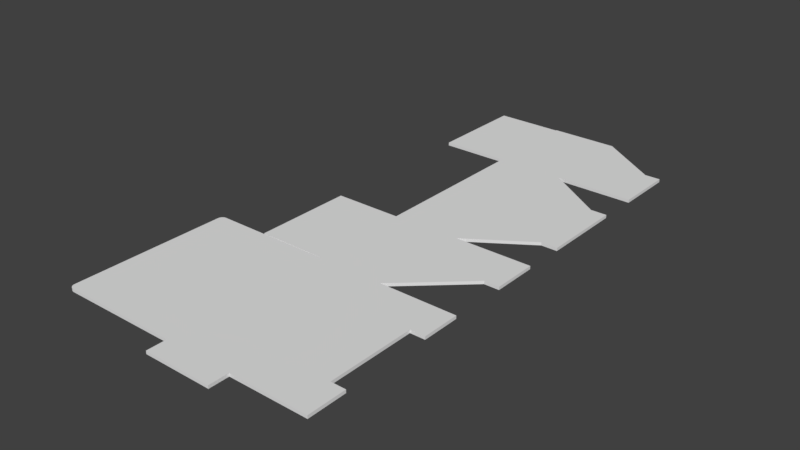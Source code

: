 # Source: 0215.blend  (saved by Blender 2.79.0; exported with 4.5.12 LTS)
import bpy
from mathutils import Matrix  # noqa: F401  (used for matrix-valued properties, if any)

bpy.ops.wm.read_factory_settings(use_empty=True)
scene = bpy.context.scene
scene.name = 'Scene'

# ---- collections
col_collection_1 = bpy.data.collections.new('Collection 1'); scene.collection.children.link(col_collection_1)

# ---- world
world_world = bpy.data.worlds.new('World'); scene.world = world_world
world_world.color = (0.05088, 0.05088, 0.05088)
world_world.use_sun_shadow = False
world_world.sun_shadow_jitter_overblur = 0.0
world_world.cycles.sampling_method = 'MANUAL'

# ---- meshes
me_cube_011 = bpy.data.meshes.new('Cube.011')
me_cube_011.from_pydata([(1.575, 7.648, -0.06), (1.575, 7.648, 0.06), (1.575, 11.61, -0.06), (1.575, 11.61, 0.06), (4.575, 7.648, -0.06), (4.575, 7.648, 0.06), (1.575, 9.962, -0.06), (1.575, 9.962, 0.06), (4.575, 9.962, -0.06), (4.575, 9.962, 0.06), (3.975, 7.648, -0.06), (3.975, 7.648, 0.06), (3.975, 9.962, 0.06), (3.975, 9.962, -0.06), (-5.025, -9.112, -0.06), (-5.025, -9.112, 0.06), (-5.025, -2.712, -0.06), (-5.025, -2.712, 0.06), (-5.585, -9.112, -0.06), (-5.785, -8.912, -0.06), (-5.636, -9.106, -0.06), (-5.685, -9.086, -0.06), (-5.726, -9.054, -0.06), (-5.758, -9.012, -0.06), (-5.778, -8.964, -0.06), (-5.785, -8.912, 0.06), (-5.585, -9.112, 0.06), (-5.778, -8.964, 0.06), (-5.758, -9.012, 0.06), (-5.726, -9.054, 0.06), (-5.685, -9.086, 0.06), (-5.636, -9.106, 0.06), (-5.785, -2.912, -0.06), (-5.585, -2.712, -0.06), (-5.778, -2.861, -0.06), (-5.758, -2.812, -0.06), (-5.726, -2.771, -0.06), (-5.685, -2.739, -0.06), (-5.636, -2.719, -0.06), (-5.585, -2.712, 0.06), (-5.785, -2.912, 0.06), (-5.636, -2.719, 0.06), (-5.685, -2.739, 0.06), (-5.726, -2.771, 0.06), (-5.758, -2.812, 0.06), (-5.778, -2.861, 0.06), (-1.065, -9.872, -0.06), (-1.065, -9.872, 0.06), (-1.065, -9.112, -0.06), (1.575, -9.112, 0.06), (1.575, -9.872, -0.06), (1.575, -9.872, 0.06), (1.575, -9.112, -0.06), (-1.065, -9.112, 0.06), (-1.065, -9.112, -0.06), (1.575, -9.112, -0.06), (1.575, 1.248, -0.06), (1.575, 1.248, 0.06), (1.575, 7.648, -0.06), (1.575, 7.648, 0.06), (1.575, 6.048, -0.06), (1.575, 2.848, -0.06), (1.575, 2.848, 0.06), (1.575, 6.048, 0.06), (4.575, 2.848, -0.06), (4.575, 6.048, -0.06), (4.575, 6.048, 0.06), (4.575, 2.848, 0.06), (3.951, 6.048, 0.06), (3.951, 2.848, 0.06), (3.951, 6.048, -0.06), (3.951, 2.848, -0.06), (1.575, -2.712, -0.06), (1.575, -2.712, 0.06), (1.575, 1.248, -0.06), (1.575, 1.248, 0.06), (4.575, 1.248, -0.06), (4.575, 1.248, 0.06), (1.575, -0.4946, -0.06), (1.575, -0.4946, 0.06), (4.575, -0.4946, -0.06), (4.575, -0.4946, 0.06), (3.995, 1.248, -0.06), (3.995, 1.248, 0.06), (3.995, -0.4946, 0.06), (3.995, -0.4946, -0.06), (-3.705, 7.688, -0.06), (-3.705, 7.688, 0.06), (-3.705, 11.57, -0.06), (-3.705, 11.57, 0.06), (-1.065, 7.688, -0.06), (-1.065, 7.688, 0.06), (-1.065, 11.57, -0.06), (-1.065, 11.57, 0.06), (-3.705, -2.672, -0.06), (-3.705, -2.672, 0.06), (-3.705, 1.208, -0.06), (-3.705, 1.208, 0.06), (-1.065, -2.672, -0.06), (-1.065, -2.672, 0.06), (-1.065, 1.208, -0.06), (-1.065, 1.208, 0.06), (1.575, -9.112, -0.06), (1.575, -9.112, 0.06), (1.575, -2.712, -0.06), (1.575, -2.712, 0.06), (4.575, -9.112, -0.06), (4.575, -9.112, 0.06), (4.575, -2.712, -0.06), (4.575, -2.712, 0.06), (1.575, -4.206, -0.06), (1.575, -7.619, -0.06), (1.575, -7.619, 0.06), (1.575, -4.206, 0.06), (4.575, -7.619, -0.06), (4.575, -4.206, -0.06), (4.575, -4.206, 0.06), (4.575, -7.619, 0.06), (4.004, -2.712, -0.06), (4.004, -2.712, 0.06), (4.004, -9.112, -0.06), (4.004, -9.112, 0.06), (4.004, -4.206, 0.06), (4.004, -7.619, 0.06), (4.004, -4.206, -0.06), (4.004, -7.619, -0.06), (-5.025, -9.112, -0.06), (-5.025, -9.112, 0.06), (-5.025, -2.712, -0.06), (-5.025, -2.712, 0.06), (-1.065, -9.112, -0.06), (-1.065, -9.112, 0.06), (-1.065, -2.712, -0.06), (-1.065, -2.712, 0.06), (-1.065, 7.648, -0.06), (-1.065, 7.648, 0.06), (-1.065, 11.61, -0.06), (-1.065, 11.61, 0.06), (1.575, 7.648, -0.06), (1.575, 7.648, 0.06), (1.575, 11.61, -0.06), (1.575, 11.61, 0.06), (-1.065, 11.57, -0.06), (-1.065, 11.57, 0.06), (1.575, 11.57, -0.06), (1.575, 11.57, 0.06), (-1.065, 7.688, -0.06), (1.575, 7.688, 0.06), (-1.065, 7.688, 0.06), (1.575, 7.688, -0.06), (-1.065, 1.248, -0.06), (-1.065, 1.248, 0.06), (-1.065, 7.648, -0.06), (-1.065, 7.648, 0.06), (1.575, 1.248, -0.06), (1.575, 1.248, 0.06), (1.575, 7.648, -0.06), (1.575, 7.648, 0.06), (-1.065, -2.712, -0.06), (-1.065, -2.712, 0.06), (-1.065, 1.248, -0.06), (-1.065, 1.248, 0.06), (1.575, -2.712, -0.06), (1.575, -2.712, 0.06), (1.575, 1.248, -0.06), (1.575, 1.248, 0.06), (-1.065, -2.672, -0.06), (-1.065, -2.672, 0.06), (1.575, -2.672, -0.06), (1.575, -2.672, 0.06), (-1.065, 1.211, 0.06), (1.575, 1.211, -0.06), (-1.065, 1.211, -0.06), (1.575, 1.211, 0.06), (-1.065, -9.112, -0.06), (-1.065, -9.112, 0.06), (-1.065, -2.712, -0.06), (-1.065, -2.712, 0.06), (1.575, -9.112, -0.06), (1.575, -9.112, 0.06), (1.575, -2.712, -0.06), (1.575, -2.712, 0.06), (-1.065, -9.112, -0.06), (1.575, -9.112, -0.06)], [], [(6, 7, 3, 2), (12, 9, 8, 13), (8, 9, 5, 4), (10, 11, 1, 0), (13, 8, 4, 10), (12, 7, 1, 11), (3, 7, 12), (0, 1, 7, 6), (6, 2, 13), (9, 12, 11, 5), (6, 13, 10, 0), (4, 5, 11, 10), (2, 3, 12, 13), (14, 15, 26, 18), (32, 34, 35, 36, 37, 38, 33, 16, 14, 18, 20, 21, 22, 23, 24, 19), (16, 17, 15, 14), (33, 39, 17, 16), (18, 26, 31, 20), (20, 31, 30, 21), (21, 30, 29, 22), (22, 29, 28, 23), (23, 28, 27, 24), (24, 27, 25, 19), (17, 39, 41, 42, 43, 44, 45, 40, 25, 27, 28, 29, 30, 31, 26, 15), (39, 33, 38, 41), (41, 38, 37, 42), (42, 37, 36, 43), (43, 36, 35, 44), (44, 35, 34, 45), (45, 34, 32, 40), (19, 25, 40, 32), (48, 54, 55, 52), (52, 55, 49, 51, 50), (53, 47, 51, 49), (50, 51, 47, 46), (48, 52, 50, 46), (48, 46, 47, 53, 54), (53, 49, 55, 54), (60, 63, 59, 58), (61, 71, 56), (59, 63, 68), (58, 59, 68, 70), (68, 63, 62, 69), (69, 71, 64, 67), (70, 65, 64, 71), (68, 66, 65, 70), (65, 66, 67, 64), (56, 57, 62, 61), (61, 62, 63, 60), (60, 70, 71, 61), (69, 62, 57), (66, 68, 69, 67), (70, 60, 58), (56, 71, 69, 57), (78, 79, 75, 74), (82, 83, 77, 76), (79, 73, 84), (78, 85, 72), (83, 75, 79, 84), (82, 76, 80, 85), (76, 77, 81, 80), (72, 73, 79, 78), (74, 82, 85, 78), (77, 83, 84, 81), (72, 85, 84, 73), (84, 85, 80, 81), (74, 75, 83, 82), (86, 87, 89, 88), (88, 89, 93, 92), (92, 93, 91, 90), (90, 91, 87, 86), (88, 92, 90, 86), (93, 89, 87, 91), (94, 95, 97, 96), (96, 97, 101, 100), (100, 101, 99, 98), (98, 99, 95, 94), (96, 100, 98, 94), (101, 97, 95, 99), (110, 113, 105, 104), (118, 119, 109, 108), (114, 117, 107, 106), (120, 121, 103, 102), (125, 114, 106, 120), (123, 112, 103, 121), (119, 105, 113, 122), (122, 113, 112, 123), (118, 108, 115, 124), (124, 115, 116, 122), (108, 109, 116, 115), (102, 103, 112, 111), (111, 112, 113, 110), (110, 124, 125, 111), (104, 118, 124, 110), (109, 119, 122, 116), (117, 123, 121, 107), (111, 125, 120, 102), (106, 107, 121, 120), (104, 105, 119, 118), (125, 124, 122, 123), (125, 123, 117, 114), (126, 127, 129, 128), (128, 129, 133, 132), (132, 133, 131, 130), (130, 131, 127, 126), (128, 132, 130, 126), (133, 129, 127, 131), (142, 143, 137, 136), (136, 137, 141, 140), (149, 147, 139, 138), (138, 139, 135, 134), (146, 149, 138, 134), (147, 148, 135, 139), (141, 137, 143, 145), (136, 140, 144, 142), (140, 141, 145, 144), (146, 148, 143, 142), (134, 135, 148, 146), (145, 143, 148, 147), (142, 144, 149, 146), (144, 145, 147, 149), (150, 151, 153, 152), (152, 153, 157, 156), (156, 157, 155, 154), (154, 155, 151, 150), (152, 156, 154, 150), (157, 153, 151, 155), (172, 170, 161, 160), (160, 161, 165, 164), (168, 169, 163, 162), (162, 163, 159, 158), (166, 168, 162, 158), (169, 167, 159, 163), (173, 170, 167, 169), (172, 171, 168, 166), (171, 173, 169, 168), (158, 159, 167, 166), (164, 165, 173, 171), (160, 164, 171, 172), (165, 161, 170, 173), (166, 167, 170, 172), (176, 177, 181, 180), (176, 180, 178, 174), (179, 175, 182, 183), (178, 183, 182, 174), (174, 182, 175, 177, 176), (181, 179, 183, 178, 180), (181, 177, 175, 179)])
_uv = me_cube_011.uv_layers.new(name='UVMap')
_uv.uv.foreach_set('vector', [0.5481, 0.7323, 0.5542, 0.7323, 0.5542, 0.812, 0.5481, 0.812, 1.0, 0.257, 1.0, 0.2861, 0.9939, 0.2861, 0.9939, 0.257, 0.362, 0.9241, 0.3558, 0.9241, 0.3558, 0.812, 0.362, 0.812, 0.9877, 0.3294, 0.9939, 0.3294, 0.9939, 0.4456, 0.9877, 0.4456, 0.2761, 0.6999, 0.3067, 0.6999, 0.3067, 0.812, 0.2761, 0.812, 0.03067, 0.6999, 0.1534, 0.6999, 0.1534, 0.812, 0.03067, 0.812, 0.1534, 0.6202, 0.1534, 0.6999, 0.03067, 0.6999, 0.5481, 0.6202, 0.5542, 0.6202, 0.5542, 0.7323, 0.5481, 0.7323, 0.1534, 0.6999, 0.1534, 0.6202, 0.2761, 0.6999, 0.0, 0.6999, 0.03067, 0.6999, 0.03067, 0.812, 2.438e-08, 0.812, 0.1534, 0.6999, 0.2761, 0.6999, 0.2761, 0.812, 0.1534, 0.812, 0.9877, 0.3003, 0.9939, 0.3003, 0.9939, 0.3294, 0.9877, 0.3294, 0.9939, 0.1431, 1.0, 0.1431, 1.0, 0.257, 0.9939, 0.257, 0.2249, 0.5659, 0.2311, 0.5659, 0.2311, 0.593, 0.2249, 0.593, 0.1534, 0.3198, 0.1537, 0.3173, 0.1547, 0.3149, 0.1564, 0.3129, 0.1585, 0.3114, 0.161, 0.3104, 0.1636, 0.3101, 0.1922, 0.3101, 0.1922, 0.6202, 0.1636, 0.6202, 0.161, 0.6198, 0.1585, 0.6189, 0.1564, 0.6173, 0.1547, 0.6153, 0.1537, 0.613, 0.1534, 0.6105, 0.9693, 0.6202, 0.9632, 0.6202, 0.9632, 0.3101, 0.9693, 0.3101, 0.2372, 0.593, 0.2311, 0.593, 0.2311, 0.5659, 0.2372, 0.5659, 0.2249, 0.593, 0.2311, 0.593, 0.2311, 0.5955, 0.2249, 0.5955, 0.2249, 0.5955, 0.2311, 0.5955, 0.2311, 0.5979, 0.2249, 0.5979, 0.2249, 0.5979, 0.2311, 0.5979, 0.2311, 0.5999, 0.2249, 0.5999, 0.5112, 0.6202, 0.5174, 0.6202, 0.5174, 0.6222, 0.5112, 0.6222, 0.5112, 0.6222, 0.5174, 0.6222, 0.5174, 0.6245, 0.5112, 0.6245, 0.5112, 0.6245, 0.5174, 0.6245, 0.5174, 0.627, 0.5112, 0.627, 0.4601, 0.6202, 0.4888, 0.6202, 0.4914, 0.6205, 0.4939, 0.6215, 0.496, 0.623, 0.4976, 0.625, 0.4986, 0.6273, 0.499, 0.6298, 0.499, 0.9205, 0.4986, 0.9231, 0.4976, 0.9254, 0.496, 0.9274, 0.4939, 0.9289, 0.4914, 0.9299, 0.4888, 0.9302, 0.4601, 0.9302, 0.2311, 0.593, 0.2372, 0.593, 0.2372, 0.5955, 0.2311, 0.5955, 0.2311, 0.5955, 0.2372, 0.5955, 0.2372, 0.5979, 0.2311, 0.5979, 0.2311, 0.5979, 0.2372, 0.5979, 0.2372, 0.5999, 0.2311, 0.5999, 0.5174, 0.9246, 0.5112, 0.9246, 0.5112, 0.9225, 0.5174, 0.9225, 0.5174, 0.9225, 0.5112, 0.9225, 0.5112, 0.9202, 0.5174, 0.9202, 0.5174, 0.9202, 0.5112, 0.9202, 0.5112, 0.9177, 0.5174, 0.9177, 0.5112, 0.627, 0.5174, 0.627, 0.5174, 0.9177, 0.5112, 0.9177, 0.0, 0.0, 0.0, 0.0, 0.0, 0.0, 0.0, 0.0, 0.2249, 0.6027, 0.2249, 0.6027, 0.2188, 0.6027, 0.2188, 0.5659, 0.2249, 0.5659, 0.2127, 0.438, 0.2515, 0.438, 0.2515, 0.5659, 0.2127, 0.5659, 0.3129, 0.9399, 0.3067, 0.9399, 0.3067, 0.812, 0.3129, 0.812, 0.2127, 0.438, 0.2127, 0.3101, 0.2515, 0.3101, 0.2515, 0.438, 0.2188, 0.5659, 0.2188, 0.6027, 0.2127, 0.6027, 0.2127, 0.5659, 0.2188, 0.5659, 0.2761, 0.812, 0.2761, 0.9399, 0.2699, 0.9399, 0.2699, 0.812, 0.5051, 0.6977, 0.499, 0.6977, 0.499, 0.6202, 0.5051, 0.6202, 0.4049, 0.5426, 0.5264, 0.5426, 0.4049, 0.6202, 0.2515, 0.6202, 0.2515, 0.5426, 0.373, 0.5426, 0.9939, 0.8793, 0.9877, 0.8793, 0.9877, 0.7664, 0.9939, 0.7664, 0.373, 0.5426, 0.2515, 0.5426, 0.2515, 0.3876, 0.373, 0.3876, 0.9939, 0.1128, 1.0, 0.1128, 1.0, 0.1431, 0.9939, 0.1431, 0.5264, 0.3876, 0.5583, 0.3876, 0.5583, 0.5426, 0.5264, 0.5426, 0.9877, 0.7664, 0.9877, 0.7362, 0.9939, 0.7362, 0.9939, 0.7664, 0.9939, 0.155, 0.9877, 0.155, 0.9877, 0.0, 0.9939, 0.0, 0.5051, 0.9302, 0.499, 0.9302, 0.499, 0.8527, 0.5051, 0.8527, 0.5051, 0.8527, 0.499, 0.8527, 0.499, 0.6977, 0.5051, 0.6977, 0.4049, 0.3876, 0.5264, 0.3876, 0.5264, 0.5426, 0.4049, 0.5426, 0.373, 0.3876, 0.2515, 0.3876, 0.2515, 0.3101, 0.4049, 0.5426, 0.373, 0.5426, 0.373, 0.3876, 0.4049, 0.3876, 0.5264, 0.3876, 0.4049, 0.3876, 0.4049, 0.3101, 1.0, 5.776e-09, 1.0, 0.1128, 0.9939, 0.1128, 0.9939, 0.0, 0.5419, 0.7046, 0.5358, 0.7046, 0.5358, 0.6202, 0.5419, 0.6202, 0.9939, 0.619, 0.9877, 0.619, 0.9877, 0.5909, 0.9939, 0.5909, 0.5583, 0.7276, 0.5583, 0.6202, 0.682, 0.7276, 0.4601, 0.7276, 0.3364, 0.7276, 0.4601, 0.6202, 0.682, 0.812, 0.5583, 0.812, 0.5583, 0.7276, 0.682, 0.7276, 0.3364, 0.812, 0.3067, 0.812, 0.3067, 0.7276, 0.3364, 0.7276, 0.3681, 0.8964, 0.362, 0.8964, 0.362, 0.812, 0.3681, 0.812, 0.5419, 0.812, 0.5358, 0.812, 0.5358, 0.7046, 0.5419, 0.7046, 0.4601, 0.812, 0.3364, 0.812, 0.3364, 0.7276, 0.4601, 0.7276, 0.7117, 0.812, 0.682, 0.812, 0.682, 0.7276, 0.7117, 0.7276, 1.0, 0.2861, 1.0, 0.4002, 0.9939, 0.4002, 0.9939, 0.2861, 0.9939, 0.4002, 1.0, 0.4002, 1.0, 0.4283, 0.9939, 0.4283, 0.9939, 0.7362, 0.9877, 0.7362, 0.9877, 0.619, 0.9939, 0.619, 0.9877, 0.188, 0.9816, 0.188, 0.9816, 0.0, 0.9877, 0.0, 0.2883, 0.812, 0.2945, 0.812, 0.2945, 0.9399, 0.2883, 0.9399, 0.9877, 0.376, 0.9816, 0.376, 0.9816, 0.188, 0.9877, 0.188, 0.2883, 0.9399, 0.2822, 0.9399, 0.2822, 0.812, 0.2883, 0.812, 0.8466, 0.6202, 0.9816, 0.6202, 0.9816, 0.8081, 0.8466, 0.8081, 0.8466, 0.8081, 0.9816, 0.8081, 0.9816, 0.9961, 0.8466, 0.9961, 0.9877, 0.7519, 0.9816, 0.7519, 0.9816, 0.564, 0.9877, 0.564, 0.3436, 0.9399, 0.3374, 0.9399, 0.3374, 0.812, 0.3436, 0.812, 0.9877, 0.564, 0.9816, 0.564, 0.9816, 0.376, 0.9877, 0.376, 0.3558, 0.9399, 0.3497, 0.9399, 0.3497, 0.812, 0.3558, 0.812, 0.135, 1.0, 1.219e-08, 1.0, 0.0, 0.812, 0.135, 0.812, 0.135, 0.812, 0.2699, 0.812, 0.2699, 1.0, 0.135, 1.0, 0.9755, 0.2377, 0.9816, 0.2377, 0.9816, 0.3101, 0.9755, 0.3101, 0.9939, 0.4733, 0.9877, 0.4733, 0.9877, 0.4456, 0.9939, 0.4456, 0.3804, 0.8844, 0.3742, 0.8844, 0.3742, 0.812, 0.3804, 0.812, 0.9939, 0.2726, 0.9877, 0.2726, 0.9877, 0.155, 0.9939, 0.155, 0.5291, 0.2377, 0.5583, 0.2377, 0.5583, 0.3101, 0.5291, 0.3101, 0.02923, 0.5478, 0.1534, 0.5478, 0.1534, 0.6202, 0.02923, 0.6202, 0.02923, 0.3101, 0.1534, 0.3101, 0.1534, 0.3824, 0.02923, 0.3824, 0.02923, 0.3824, 0.1534, 0.3824, 0.1534, 0.5478, 0.02923, 0.5478, 0.5291, 1.155e-08, 0.5583, 0.0, 0.5583, 0.07235, 0.5291, 0.07235, 0.2434, 0.5936, 0.2434, 0.5659, 0.2495, 0.5659, 0.2495, 0.5936, 0.3742, 0.8844, 0.3681, 0.8844, 0.3681, 0.812, 0.3742, 0.812, 0.9755, 0.0, 0.9816, 0.0, 0.9816, 0.07235, 0.9755, 0.07235, 0.9755, 0.07235, 0.9816, 0.07235, 0.9816, 0.2377, 0.9755, 0.2377, 0.4049, 0.07235, 0.5291, 0.07235, 0.5291, 0.2377, 0.4049, 0.2377, 0.4049, 3.465e-08, 0.5291, 1.155e-08, 0.5291, 0.07235, 0.4049, 0.07235, 0.0, 0.3101, 0.02923, 0.3101, 0.02923, 0.3824, 2.438e-08, 0.3824, 2.438e-08, 0.5478, 0.02923, 0.5478, 0.02923, 0.6202, 4.876e-08, 0.6202, 0.4049, 0.2377, 0.5291, 0.2377, 0.5291, 0.3101, 0.4049, 0.3101, 0.9939, 0.3003, 0.9877, 0.3003, 0.9877, 0.2726, 0.9939, 0.2726, 0.9939, 0.5909, 0.9877, 0.5909, 0.9877, 0.4733, 0.9939, 0.4733, 0.9877, 0.7519, 0.9877, 0.9173, 0.9816, 0.9173, 0.9816, 0.7519, 0.2372, 0.5659, 0.2434, 0.5659, 0.2434, 0.5936, 0.2372, 0.5936, 0.9693, 0.0, 0.9755, 0.0, 0.9755, 0.3101, 0.9693, 0.3101, 0.9816, 0.5019, 0.9755, 0.5019, 0.9755, 0.3101, 0.9816, 0.3101, 0.9693, 0.3101, 0.9632, 0.3101, 0.9632, 0.0, 0.9693, 0.0, 0.9755, 0.6202, 0.9693, 0.6202, 0.9693, 0.4284, 0.9755, 0.4284, 0.2025, 0.3101, 2.438e-08, 0.3101, 0.0, 0.0, 0.2025, 0.0, 0.2025, 4.621e-08, 0.4049, 0.0, 0.4049, 0.3101, 0.2025, 0.3101, 0.5481, 0.6221, 0.5419, 0.6221, 0.5419, 0.6202, 0.5481, 0.6202, 0.2822, 0.9399, 0.2761, 0.9399, 0.2761, 0.812, 0.2822, 0.812, 0.5235, 0.6221, 0.5174, 0.6221, 0.5174, 0.6202, 0.5235, 0.6202, 0.3067, 0.9399, 0.3006, 0.9399, 0.3006, 0.812, 0.3067, 0.812, 0.9632, 0.3857, 0.8282, 0.3857, 0.8282, 0.3837, 0.9632, 0.3837, 0.8282, 0.3818, 0.9632, 0.3818, 0.9632, 0.3837, 0.8282, 0.3837, 0.8282, 0.1919, 0.9632, 0.1919, 0.9632, 0.1938, 0.8282, 0.1938, 0.9632, 0.5756, 0.8282, 0.5756, 0.8282, 0.5736, 0.9632, 0.5736, 0.5235, 0.812, 0.5174, 0.812, 0.5174, 0.8101, 0.5235, 0.8101, 0.5481, 0.8101, 0.5419, 0.8101, 0.5419, 0.6221, 0.5481, 0.6221, 0.5481, 0.812, 0.5419, 0.812, 0.5419, 0.8101, 0.5481, 0.8101, 0.8282, 0.1938, 0.9632, 0.1938, 0.9632, 0.3818, 0.8282, 0.3818, 0.9632, 0.5736, 0.8282, 0.5736, 0.8282, 0.3857, 0.9632, 0.3857, 0.5235, 0.8101, 0.5174, 0.8101, 0.5174, 0.6221, 0.5235, 0.6221, 0.2065, 0.6202, 0.2004, 0.6202, 0.2004, 0.3101, 0.2065, 0.3101, 0.2945, 0.812, 0.3006, 0.812, 0.3006, 0.9399, 0.2945, 0.9399, 0.2127, 0.6202, 0.2065, 0.6202, 0.2065, 0.3101, 0.2127, 0.3101, 0.319, 0.812, 0.3252, 0.812, 0.3252, 0.9399, 0.319, 0.9399, 0.6933, 0.0, 0.8282, 0.0, 0.8282, 0.3101, 0.6933, 0.3101, 0.6933, 0.3101, 0.8282, 0.3101, 0.8282, 0.6202, 0.6933, 0.6202, 0.5358, 0.6219, 0.5297, 0.6219, 0.5297, 0.6202, 0.5358, 0.6202, 0.3374, 0.9399, 0.3313, 0.9399, 0.3313, 0.812, 0.3374, 0.812, 0.5235, 0.8101, 0.5297, 0.8101, 0.5297, 0.812, 0.5235, 0.812, 0.3497, 0.9399, 0.3436, 0.9399, 0.3436, 0.812, 0.3497, 0.812, 0.7117, 0.8101, 0.8466, 0.8101, 0.8466, 0.812, 0.7117, 0.812, 0.8282, 0.1899, 0.9632, 0.1899, 0.9632, 0.1919, 0.8282, 0.1919, 0.8282, 0.001759, 0.9632, 0.001759, 0.9632, 0.1899, 0.8282, 0.1899, 0.7117, 0.6219, 0.8466, 0.6219, 0.8466, 0.8101, 0.7117, 0.8101, 0.5235, 0.6219, 0.5297, 0.6219, 0.5297, 0.8101, 0.5235, 0.8101, 0.5358, 0.812, 0.5297, 0.812, 0.5297, 0.8101, 0.5358, 0.8101, 0.5235, 0.6202, 0.5297, 0.6202, 0.5297, 0.6219, 0.5235, 0.6219, 0.7117, 0.6202, 0.8466, 0.6202, 0.8466, 0.6219, 0.7117, 0.6219, 0.8282, 1.155e-08, 0.9632, 0.0, 0.9632, 0.001759, 0.8282, 0.001759, 0.5358, 0.8101, 0.5297, 0.8101, 0.5297, 0.6219, 0.5358, 0.6219, 0.3313, 0.9399, 0.3252, 0.9399, 0.3252, 0.812, 0.3313, 0.812, 0.5583, 0.0, 0.6933, 0.0, 0.6933, 0.3101, 0.5583, 0.3101, 0.3129, 0.9399, 0.3129, 0.812, 0.319, 0.812, 0.319, 0.9399, 0.0, 0.0, 0.0, 0.0, 0.0, 0.0, 0.0, 0.0, 0.5112, 0.9302, 0.5112, 0.9302, 0.5051, 0.9302, 0.5051, 0.6202, 0.5112, 0.6202, 0.1922, 0.6202, 0.1922, 0.3101, 0.1984, 0.3101, 0.1984, 0.3101, 0.1984, 0.6202, 0.5583, 0.3101, 0.6933, 0.3101, 0.6933, 0.6202, 0.5583, 0.6202])
me_cube_011.use_remesh_preserve_volume = False
me_cube_011.use_remesh_preserve_attributes = False
me_cube_011.use_mirror_vertex_groups = False
me_cube_011.update()

# ---- objects
ob_0215 = bpy.data.objects.new('0215', me_cube_011)

# ---- transforms, parenting, visibility, modifiers, constraints
ob_0215.location = (0.0, 0.0, 0.0)
ob_0215.lineart.crease_threshold = 0.0

# ---- collection membership
col_collection_1.objects.link(ob_0215)

# ---- scene / render settings (as saved in the file)
scene.frame_start = 1; scene.frame_end = 250; scene.frame_set(1)
scene.render.engine = 'BLENDER_EEVEE_NEXT'
scene.render.resolution_percentage = 50
scene.render.dither_intensity = 0.0
scene.cycles.use_denoising = False
scene.cycles.samples = 128
scene.cycles.sampling_pattern = 'TABULATED_SOBOL'
scene.cycles.use_adaptive_sampling = False
scene.cycles.use_light_tree = False
scene.cycles.blur_glossy = 0.0
scene.cycles.sample_clamp_indirect = 0.0
scene.view_settings.view_transform = 'Standard'
bpy.context.view_layer.update()

# ---- added for rendering (the .blend has no active camera and no usable light): camera, sun
cam_auto = bpy.data.cameras.new('AutoCamera')
cam_auto.lens = 50.0
cam_auto.sensor_width = 36.0
cam_auto.clip_end = 1000.0
ob_auto_camera = bpy.data.objects.new('AutoCamera', cam_auto)
scene.collection.objects.link(ob_auto_camera)
ob_auto_camera.location = (21.4603, -25.6102, 17.6519)
ob_auto_camera.rotation_euler = (1.09748, -7.21219e-08, 0.694738)
scene.camera = ob_auto_camera
light_auto_sun = bpy.data.lights.new('AutoSun', 'SUN')
light_auto_sun.energy = 3.0
light_auto_sun.angle = 0.0523599
ob_auto_sun = bpy.data.objects.new('AutoSun', light_auto_sun)
scene.collection.objects.link(ob_auto_sun)
ob_auto_sun.rotation_euler = (0.872665, 0.174533, 0.523599)
bpy.context.view_layer.update()
